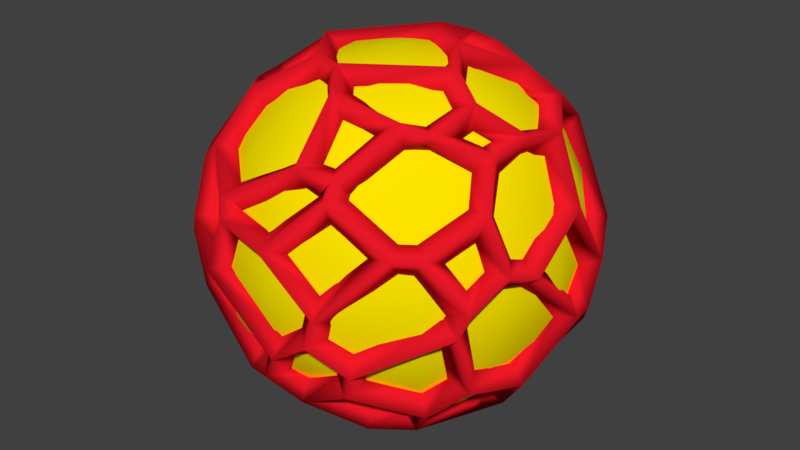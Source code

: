 # Source: glow_ball.blend  (saved by Blender 2.79.0; exported with 4.5.12 LTS)
import bpy
from mathutils import Matrix  # noqa: F401  (used for matrix-valued properties, if any)

bpy.ops.wm.read_factory_settings(use_empty=True)
scene = bpy.context.scene
scene.name = 'Scene'

# ---- collections
col_collection_2 = bpy.data.collections.new('Collection 2'); scene.collection.children.link(col_collection_2)

# ---- materials (node trees are filled in below, after node groups)
mat_glow = bpy.data.materials.new('glow')
mat_glow.alpha_threshold = 0.0
mat_glow.use_transparent_shadow = False
mat_glow.diffuse_color = (0.9404, 0.7832, 0.0, 1.0)
mat_glow.roughness = 0.5
mat_ball = bpy.data.materials.new('ball')
mat_ball.alpha_threshold = 0.0
mat_ball.use_transparent_shadow = False
mat_ball.diffuse_color = (0.8, 0.009179, 0.02011, 1.0)
mat_ball.roughness = 0.5
mat_ball.line_color = (0.0, 0.0, 0.0, 1.0)

# ---- material node trees

# ---- world
world_world = bpy.data.worlds.new('World'); scene.world = world_world
world_world.color = (0.05088, 0.05088, 0.05088)
world_world.use_sun_shadow = False
world_world.sun_shadow_jitter_overblur = 0.0
world_world.cycles.sampling_method = 'MANUAL'

# ---- meshes
me_sphere_001 = bpy.data.meshes.new('Sphere.001')
me_sphere_001.from_pydata([(0.0, 0.309, 0.9511), (0.0, 0.809, 0.5878), (0.0, 0.9511, 0.309), (0.0, 1.0, -4.371e-08), (0.0, 0.9511, -0.309), (0.0, 0.5878, -0.809), (0.0, 0.309, -0.9511), (0.0, -3.258e-07, -1.0), (0.1183, 0.2855, 0.9511), (0.2249, 0.543, 0.809), (0.3096, 0.7474, 0.5878), (0.364, 0.8787, 0.309), (0.3827, 0.9239, -4.371e-08), (0.364, 0.8787, -0.309), (0.3096, 0.7474, -0.5878), (0.2249, 0.543, -0.809), (0.1183, 0.2855, -0.9511), (0.2185, 0.2185, 0.9511), (0.4156, 0.4156, 0.809), (0.5721, 0.5721, 0.5878), (0.6725, 0.6725, 0.309), (0.7071, 0.7071, -4.371e-08), (0.6725, 0.6725, -0.309), (0.5721, 0.5721, -0.5878), (0.4156, 0.4156, -0.809), (0.2185, 0.2185, -0.9511), (0.2855, 0.1183, 0.9511), (0.543, 0.2249, 0.809), (0.7474, 0.3096, 0.5878), (0.8787, 0.364, 0.309), (0.9239, 0.3827, -4.371e-08), (0.8787, 0.364, -0.309), (0.7474, 0.3096, -0.5878), (0.543, 0.2249, -0.809), (0.2855, 0.1183, -0.9511), (0.309, -3.452e-07, 0.9511), (0.5878, -3.824e-07, 0.809), (0.809, -4.718e-07, 0.5878), (0.9511, -4.122e-07, 0.309), (1.0, -4.42e-07, -4.371e-08), (0.9511, -4.718e-07, -0.309), (0.809, -4.718e-07, -0.5878), (0.5878, -4.122e-07, -0.809), (0.309, -3.75e-07, -0.9511), (0.2855, -0.1183, 0.9511), (0.543, -0.2249, 0.809), (0.7474, -0.3096, 0.5878), (0.8787, -0.364, 0.309), (0.9239, -0.3827, -4.371e-08), (0.8787, -0.364, -0.309), (0.7474, -0.3096, -0.5878), (0.543, -0.2249, -0.809), (0.2855, -0.1183, -0.9511), (0.2185, -0.2185, 0.9511), (0.4156, -0.4156, 0.809), (0.5721, -0.5721, 0.5878), (0.6725, -0.6725, 0.309), (0.7071, -0.7071, -4.371e-08), (0.6725, -0.6725, -0.309), (0.5721, -0.5721, -0.5878), (0.4156, -0.4156, -0.809), (0.2185, -0.2185, -0.9511), (0.1183, -0.2855, 0.9511), (0.2249, -0.543, 0.809), (0.3096, -0.7474, 0.5878), (0.364, -0.8787, 0.309), (0.3827, -0.9239, -4.371e-08), (0.364, -0.8787, -0.309), (0.3096, -0.7474, -0.5878), (0.2249, -0.543, -0.809), (0.1183, -0.2855, -0.9511), (-6.157e-08, -0.309, 0.9511), (-1.584e-07, -0.5878, 0.809), (-2.329e-07, -0.809, 0.5878), (-2.031e-07, -0.9511, 0.309), (-2.329e-07, -1.0, -4.371e-08), (-2.627e-07, -0.9511, -0.309), (-2.329e-07, -0.809, -0.5878), (-2.18e-07, -0.5878, -0.809), (-9.882e-08, -0.309, -0.9511), (-0.1183, -0.2855, 0.9511), (-0.2249, -0.543, 0.809), (-0.3096, -0.7474, 0.5878), (-0.364, -0.8787, 0.309), (-0.3827, -0.9239, -4.371e-08), (-0.364, -0.8787, -0.309), (-0.3096, -0.7474, -0.5878), (-0.2249, -0.543, -0.809), (-0.1183, -0.2855, -0.9511), (-0.2185, -0.2185, 0.9511), (-0.4156, -0.4156, 0.809), (-0.5721, -0.5721, 0.5878), (-0.6725, -0.6725, 0.309), (-0.7071, -0.7071, -4.371e-08), (-0.6725, -0.6725, -0.309), (-0.5721, -0.5721, -0.5878), (-0.4156, -0.4156, -0.809), (-0.2185, -0.2185, -0.9511), (-3.01e-07, -4.505e-07, 1.0), (-0.2855, -0.1183, 0.9511), (-0.543, -0.2249, 0.809), (-0.7474, -0.3096, 0.5878), (-0.8787, -0.364, 0.309), (-0.9239, -0.3827, -4.371e-08), (-0.8787, -0.364, -0.309), (-0.7474, -0.3096, -0.5878), (-0.543, -0.2249, -0.809), (-0.2855, -0.1183, -0.9511), (-0.309, -2.111e-07, 0.9511), (-0.5878, -6.951e-08, 0.809), (-0.809, 4.999e-09, 0.5878), (-0.9511, -2.48e-08, 0.309), (-1.0, 6.46e-08, -4.371e-08), (-0.9511, 6.46e-08, -0.309), (-0.809, 4.999e-09, -0.5878), (-0.5878, -9.902e-09, -0.809), (-0.309, -1.813e-07, -0.9511), (-0.2855, 0.1183, 0.9511), (-0.543, 0.2249, 0.809), (-0.7474, 0.3096, 0.5878), (-0.8787, 0.364, 0.309), (-0.9239, 0.3827, -4.371e-08), (-0.8787, 0.364, -0.309), (-0.7474, 0.3096, -0.5878), (-0.543, 0.2249, -0.809), (-0.2855, 0.1183, -0.9511), (-0.2185, 0.2185, 0.9511), (-0.4156, 0.4156, 0.809), (-0.5721, 0.5721, 0.5878), (-0.6725, 0.6725, 0.309), (-0.7071, 0.7071, -4.371e-08), (-0.6725, 0.6725, -0.309), (-0.5721, 0.5721, -0.5878), (-0.4156, 0.4156, -0.809), (-0.2185, 0.2185, -0.9511), (-0.1183, 0.2855, 0.9511), (-0.2249, 0.543, 0.809), (-0.3096, 0.7474, 0.5878), (-0.364, 0.8787, 0.309), (-0.3827, 0.9239, -4.371e-08), (-0.364, 0.8787, -0.309), (-0.3096, 0.7474, -0.5878), (-0.2249, 0.543, -0.809), (-0.1183, 0.2855, -0.9511), (3.482e-07, 0.5878, 0.809), (5.121e-07, 0.809, -0.5878)], [], [(5, 145, 14, 15), (3, 2, 11, 12), (144, 0, 8, 9), (6, 5, 15, 16), (4, 3, 12, 13), (1, 144, 9, 10), (7, 6, 16), (145, 4, 13, 14), (2, 1, 10, 11), (0, 98, 8), (12, 11, 20, 21), (9, 8, 17, 18), (16, 15, 24, 25), (13, 12, 21, 22), (10, 9, 18, 19), (7, 16, 25), (14, 13, 22, 23), (11, 10, 19, 20), (8, 98, 17), (15, 14, 23, 24), (17, 98, 26), (24, 23, 32, 33), (21, 20, 29, 30), (18, 17, 26, 27), (25, 24, 33, 34), (22, 21, 30, 31), (19, 18, 27, 28), (7, 25, 34), (23, 22, 31, 32), (20, 19, 28, 29), (32, 31, 40, 41), (29, 28, 37, 38), (26, 98, 35), (33, 32, 41, 42), (30, 29, 38, 39), (27, 26, 35, 36), (34, 33, 42, 43), (31, 30, 39, 40), (28, 27, 36, 37), (7, 34, 43), (37, 36, 45, 46), (7, 43, 52), (41, 40, 49, 50), (38, 37, 46, 47), (35, 98, 44), (42, 41, 50, 51), (39, 38, 47, 48), (36, 35, 44, 45), (43, 42, 51, 52), (40, 39, 48, 49), (49, 48, 57, 58), (46, 45, 54, 55), (7, 52, 61), (50, 49, 58, 59), (47, 46, 55, 56), (44, 98, 53), (51, 50, 59, 60), (48, 47, 56, 57), (45, 44, 53, 54), (52, 51, 60, 61), (54, 53, 62, 63), (61, 60, 69, 70), (58, 57, 66, 67), (55, 54, 63, 64), (7, 61, 70), (59, 58, 67, 68), (56, 55, 64, 65), (53, 98, 62), (60, 59, 68, 69), (57, 56, 65, 66), (69, 68, 77, 78), (66, 65, 74, 75), (63, 62, 71, 72), (70, 69, 78, 79), (67, 66, 75, 76), (64, 63, 72, 73), (7, 70, 79), (68, 67, 76, 77), (65, 64, 73, 74), (62, 98, 71), (74, 73, 82, 83), (71, 98, 80), (78, 77, 86, 87), (75, 74, 83, 84), (72, 71, 80, 81), (79, 78, 87, 88), (76, 75, 84, 85), (73, 72, 81, 82), (7, 79, 88), (77, 76, 85, 86), (86, 85, 94, 95), (83, 82, 91, 92), (80, 98, 89), (87, 86, 95, 96), (84, 83, 92, 93), (81, 80, 89, 90), (88, 87, 96, 97), (85, 84, 93, 94), (82, 81, 90, 91), (7, 88, 97), (91, 90, 100, 101), (7, 97, 107), (95, 94, 104, 105), (92, 91, 101, 102), (89, 98, 99), (96, 95, 105, 106), (93, 92, 102, 103), (90, 89, 99, 100), (97, 96, 106, 107), (94, 93, 103, 104), (107, 106, 115, 116), (104, 103, 112, 113), (101, 100, 109, 110), (7, 107, 116), (105, 104, 113, 114), (102, 101, 110, 111), (99, 98, 108), (106, 105, 114, 115), (103, 102, 111, 112), (100, 99, 108, 109), (112, 111, 120, 121), (109, 108, 117, 118), (116, 115, 124, 125), (113, 112, 121, 122), (110, 109, 118, 119), (7, 116, 125), (114, 113, 122, 123), (111, 110, 119, 120), (108, 98, 117), (115, 114, 123, 124), (117, 98, 126), (124, 123, 132, 133), (121, 120, 129, 130), (118, 117, 126, 127), (125, 124, 133, 134), (122, 121, 130, 131), (119, 118, 127, 128), (7, 125, 134), (123, 122, 131, 132), (120, 119, 128, 129), (129, 128, 137, 138), (126, 98, 135), (133, 132, 141, 142), (130, 129, 138, 139), (127, 126, 135, 136), (134, 133, 142, 143), (131, 130, 139, 140), (128, 127, 136, 137), (7, 134, 143), (132, 131, 140, 141), (7, 143, 6), (141, 140, 4, 145), (138, 137, 1, 2), (135, 98, 0), (142, 141, 145, 5), (139, 138, 2, 3), (136, 135, 0, 144), (143, 142, 5, 6), (140, 139, 3, 4), (137, 136, 144, 1)])
me_sphere_001.polygons.foreach_set('use_smooth', [True] * 160)
me_sphere_001.materials.append(mat_glow)
me_sphere_001.use_remesh_preserve_volume = False
me_sphere_001.use_remesh_preserve_attributes = False
me_sphere_001.use_mirror_vertex_groups = False
me_sphere_001.update()
me_cube = bpy.data.meshes.new('Cube')
me_cube.from_pydata([(-1.0, -1.0, -1.0), (-1.0, -1.0, 1.0), (-1.0, 1.0, -1.0), (-1.0, 1.0, 1.0), (1.0, -1.0, -1.0), (1.0, -1.0, 1.0), (1.0, 1.0, -1.0), (1.0, 1.0, 1.0)], [], [(0, 1, 3, 2), (2, 3, 7, 6), (6, 7, 5, 4), (4, 5, 1, 0), (2, 6, 4, 0), (7, 3, 1, 5)])
me_cube.polygons.foreach_set('use_smooth', [True] * 6)
me_cube.materials.append(mat_ball)
me_cube.use_remesh_preserve_volume = False
me_cube.use_remesh_preserve_attributes = False
me_cube.use_mirror_vertex_groups = False
me_cube.update()

# ---- objects
ob_sphere_001 = bpy.data.objects.new('Sphere.001', me_sphere_001)
ob_cube = bpy.data.objects.new('Cube', me_cube)

# ---- transforms, parenting, visibility, modifiers, constraints
ob_sphere_001.location = (0.0, 0.0, 0.0)
ob_sphere_001.scale = (0.8358, 0.8358, 0.8358)
ob_sphere_001.lineart.crease_threshold = 0.0
ob_cube.location = (0.0, 0.0, 0.0)
ob_cube.lineart.crease_threshold = 0.0
_m = ob_cube.modifiers.new('Subsurf', 'SUBSURF')
_m.uv_smooth = 'PRESERVE_CORNERS'
_m.levels = 5
_m.render_levels = 5
_m.show_only_control_edges = False
_m = ob_cube.modifiers.new('Cast', 'CAST')
_m = ob_cube.modifiers.new('Decimate', 'DECIMATE')
_m.decimate_type = 'DISSOLVE'
_m.angle_limit = 0.3491
_m.use_dissolve_boundaries = True
_m = ob_cube.modifiers.new('Wireframe', 'WIREFRAME')
_m.thickness = 0.1198
_m.offset = -0.03175
_m = ob_cube.modifiers.new('Cast.001', 'CAST')
_m.factor = 1.49e-08

# ---- collection membership
col_collection_2.objects.link(ob_sphere_001)
col_collection_2.objects.link(ob_cube)

# ---- scene / render settings (as saved in the file)
scene.frame_start = 1; scene.frame_end = 250; scene.frame_set(1)
scene.render.engine = 'BLENDER_EEVEE_NEXT'
scene.render.resolution_percentage = 50
scene.render.dither_intensity = 0.0
scene.cycles.use_denoising = False
scene.cycles.samples = 128
scene.cycles.sampling_pattern = 'TABULATED_SOBOL'
scene.cycles.use_adaptive_sampling = False
scene.cycles.use_light_tree = False
scene.cycles.blur_glossy = 0.0
scene.cycles.sample_clamp_indirect = 0.0
scene.view_settings.view_transform = 'Standard'
bpy.context.view_layer.update()

# ---- added for rendering (the .blend has no active camera and no usable light): camera, sun
cam_auto = bpy.data.cameras.new('AutoCamera')
cam_auto.lens = 50.0
cam_auto.sensor_width = 36.0
cam_auto.clip_end = 1000.0
ob_auto_camera = bpy.data.objects.new('AutoCamera', cam_auto)
scene.collection.objects.link(ob_auto_camera)
ob_auto_camera.location = (2.82802, -3.40767, 2.26196)
ob_auto_camera.rotation_euler = (1.09748, -7.21219e-08, 0.694738)
scene.camera = ob_auto_camera
light_auto_sun = bpy.data.lights.new('AutoSun', 'SUN')
light_auto_sun.energy = 3.0
light_auto_sun.angle = 0.0523599
ob_auto_sun = bpy.data.objects.new('AutoSun', light_auto_sun)
scene.collection.objects.link(ob_auto_sun)
ob_auto_sun.rotation_euler = (0.872665, 0.174533, 0.523599)
bpy.context.view_layer.update()
